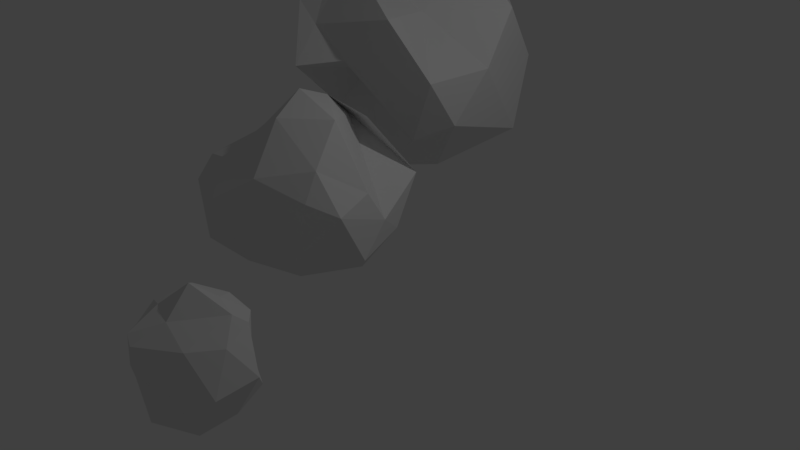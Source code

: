 # Source: Potato_Blend.blend  (saved by Blender 2.77.0; exported with 4.5.12 LTS)
import bpy
from mathutils import Matrix  # noqa: F401  (used for matrix-valued properties, if any)

bpy.ops.wm.read_factory_settings(use_empty=True)
scene = bpy.context.scene
scene.name = 'Scene'

# ---- collections
col_collection_1 = bpy.data.collections.new('Collection 1'); scene.collection.children.link(col_collection_1)

# ---- world
world_world = bpy.data.worlds.new('World'); scene.world = world_world
world_world.color = (0.05088, 0.05088, 0.05088)
world_world.use_sun_shadow = False
world_world.sun_shadow_jitter_overblur = 0.0
world_world.cycles.sampling_method = 'MANUAL'

# ---- cameras
cam_camera = bpy.data.cameras.new('Camera')
cam_camera.clip_end = 100.0
cam_camera.lens = 35.0
cam_camera.sensor_width = 32.0
cam_camera.sensor_height = 18.0
cam_camera.ortho_scale = 7.314
cam_camera.dof.focus_distance = 0.0
cam_camera.dof.aperture_fstop = 128.0

# ---- lights
light_lamp = bpy.data.lights.new('Lamp', 'POINT')
light_lamp.transmission_factor = 0.0
light_lamp.cutoff_distance = 30.0
light_lamp.energy = 100.0
light_lamp.shadow_buffer_clip_start = 1.001
light_lamp.shadow_soft_size = 0.1
light_lamp.shadow_maximum_resolution = 0.006
light_lamp.use_absolute_resolution = True

# ---- meshes
me_icosphere_002 = bpy.data.meshes.new('Icosphere.002')
me_icosphere_002.from_pydata([(0.2644, -0.09614, -1.297), (0.968, -0.658, -0.6927), (-0.06161, -0.932, -0.4763), (-1.024, -0.111, -0.6785), (-0.3578, 1.1, -0.5153), (0.9506, 0.778, -0.5913), (0.001604, -1.124, 0.6191), (-0.5545, -0.6971, 0.6273), (-0.8603, 0.7349, 0.5729), (0.3129, 1.061, 0.5413), (1.089, 0.04141, 0.5626), (0.0, 0.07757, 1.364), (0.08587, -0.7529, -1.097), (0.8476, -0.5114, -1.089), (0.5549, -1.205, -0.5847), (1.201, 0.06374, -0.7244), (0.4901, 0.4201, -1.027), (-0.3682, -0.07765, -1.271), (-0.905, -0.6577, -0.6707), (-0.1746, 0.5625, -0.9085), (-0.9027, 0.7414, -0.6999), (0.3431, 1.058, -0.6248), (1.351, -0.4105, -0.1389), (1.446, 0.4073, -7.824e-05), (0.0, -1.104, -0.01526), (0.6803, -0.9646, 0.02969), (-1.305, -0.4651, 0.01567), (-0.3604, -1.016, 0.01324), (-0.8055, 0.8237, -0.3319), (-1.309, 0.5073, 0.00386), (0.771, 0.7236, 0.02865), (0.0, 1.049, -0.2745), (0.7802, -0.58, 0.6228), (-0.2962, -1.004, 0.6894), (-1.107, -0.06454, 0.6025), (-0.3027, 1.029, 0.6578), (0.8079, 0.6894, 0.6749), (0.1725, -0.5117, 0.9081), (0.7469, 0.4156, 0.9197), (-0.4518, -0.311, 0.9052), (-0.5085, 0.4167, 1.016), (0.2743, 0.4905, 1.037)], [], [(0, 13, 12), (1, 13, 15), (0, 12, 17), (0, 17, 19), (0, 19, 16), (1, 15, 22), (2, 14, 24), (3, 18, 26), (4, 20, 28), (5, 21, 30), (1, 22, 25), (2, 24, 27), (3, 26, 29), (4, 28, 31), (5, 30, 23), (6, 32, 37), (7, 33, 39), (8, 34, 40), (9, 35, 41), (10, 36, 38), (38, 41, 11), (38, 36, 41), (36, 9, 41), (41, 40, 11), (41, 35, 40), (35, 8, 40), (40, 39, 11), (40, 34, 39), (34, 7, 39), (39, 37, 11), (39, 33, 37), (33, 6, 37), (37, 38, 11), (37, 32, 38), (32, 10, 38), (23, 36, 10), (23, 30, 36), (30, 9, 36), (31, 35, 9), (31, 28, 35), (28, 8, 35), (29, 34, 8), (29, 26, 34), (26, 7, 34), (27, 33, 7), (27, 24, 33), (24, 6, 33), (25, 32, 6), (25, 22, 32), (22, 10, 32), (30, 31, 9), (30, 21, 31), (21, 4, 31), (28, 29, 8), (28, 20, 29), (20, 3, 29), (26, 27, 7), (26, 18, 27), (18, 2, 27), (24, 25, 6), (24, 14, 25), (14, 1, 25), (22, 23, 10), (22, 15, 23), (15, 5, 23), (16, 21, 5), (16, 19, 21), (19, 4, 21), (19, 20, 4), (19, 17, 20), (17, 3, 20), (17, 18, 3), (17, 12, 18), (12, 2, 18), (15, 16, 5), (15, 13, 16), (13, 0, 16), (12, 14, 2), (12, 13, 14), (13, 1, 14)])
me_icosphere_002.use_remesh_preserve_volume = False
me_icosphere_002.use_remesh_preserve_attributes = False
me_icosphere_002.use_mirror_vertex_groups = False
me_icosphere_002.update()
me_icosphere_001 = bpy.data.meshes.new('Icosphere.001')
me_icosphere_001.from_pydata([(0.3492, 0.006103, -1.051), (0.2739, -0.794, -0.4917), (-0.3708, -0.8681, -0.3662), (-0.2925, 0.2328, -0.1514), (-0.2764, 0.8506, -0.4472), (0.737, 0.5288, -0.4639), (0.276, -0.8547, 0.4473), (-0.7714, -0.5443, 0.468), (-0.7311, 0.5266, 0.4522), (0.3019, 0.8643, 0.467), (0.6356, 0.1339, 0.4429), (0.1752, 0.1057, 0.85), (-0.163, -0.5004, -0.852), (0.4273, -0.3093, -0.8532), (0.36, -0.8705, -0.5695), (0.4659, 0.001351, -0.584), (0.193, 0.2659, -0.8296), (-0.2787, 0.03415, -0.9847), (-0.4578, -0.5051, -0.5624), (-0.1625, 0.5002, -0.8508), (-0.3602, 0.5, -0.5257), (-0.05681, 0.6706, -0.4346), (0.9511, -0.309, 0.0), (0.6815, 0.2637, 0.1959), (-0.06557, -0.9223, 0.03925), (0.5878, -0.809, 0.0), (-0.7353, -0.0004371, 0.04834), (-0.5878, -0.809, 0.0), (-0.5707, 0.5589, 0.06641), (-0.9825, 0.305, -0.007339), (0.6113, 0.8362, -0.004232), (-0.3435, 0.8719, 0.09113), (0.7503, -0.3386, 0.5623), (-0.2627, -0.3972, 0.4299), (-0.755, 0.3108, 0.2892), (-0.3627, 0.6371, 0.5466), (0.08851, 0.7924, 0.4487), (0.1541, -0.511, 0.8644), (0.5587, 0.03537, 0.943), (-0.5205, 0.1286, 0.8127), (-0.4622, 0.3287, 0.9325), (0.2543, 0.4196, 0.7839)], [], [(0, 13, 12), (1, 13, 15), (0, 12, 17), (0, 17, 19), (0, 19, 16), (1, 15, 22), (2, 14, 24), (3, 18, 26), (4, 20, 28), (5, 21, 30), (1, 22, 25), (2, 24, 27), (3, 26, 29), (4, 28, 31), (5, 30, 23), (6, 32, 37), (7, 33, 39), (8, 34, 40), (9, 35, 41), (10, 36, 38), (38, 41, 11), (38, 36, 41), (36, 9, 41), (41, 40, 11), (41, 35, 40), (35, 8, 40), (40, 39, 11), (40, 34, 39), (34, 7, 39), (39, 37, 11), (39, 33, 37), (33, 6, 37), (37, 38, 11), (37, 32, 38), (32, 10, 38), (23, 36, 10), (23, 30, 36), (30, 9, 36), (31, 35, 9), (31, 28, 35), (28, 8, 35), (29, 34, 8), (29, 26, 34), (26, 7, 34), (27, 33, 7), (27, 24, 33), (24, 6, 33), (25, 32, 6), (25, 22, 32), (22, 10, 32), (30, 31, 9), (30, 21, 31), (21, 4, 31), (28, 29, 8), (28, 20, 29), (20, 3, 29), (26, 27, 7), (26, 18, 27), (18, 2, 27), (24, 25, 6), (24, 14, 25), (14, 1, 25), (22, 23, 10), (22, 15, 23), (15, 5, 23), (16, 21, 5), (16, 19, 21), (19, 4, 21), (19, 20, 4), (19, 17, 20), (17, 3, 20), (17, 18, 3), (17, 12, 18), (12, 2, 18), (15, 16, 5), (15, 13, 16), (13, 0, 16), (12, 14, 2), (12, 13, 14), (13, 1, 14)])
me_icosphere_001.use_remesh_preserve_volume = False
me_icosphere_001.use_remesh_preserve_attributes = False
me_icosphere_001.use_mirror_vertex_groups = False
me_icosphere_001.update()
me_icosphere = bpy.data.meshes.new('Icosphere')
me_icosphere.from_pydata([(-0.1032, -0.02911, -0.8795), (0.6272, -0.5668, -0.4655), (-0.2764, -0.8506, -0.4472), (-0.9651, -0.09841, -0.3763), (-0.2935, 0.8778, -0.4803), (0.7375, 0.5376, -0.4541), (0.2764, -0.6949, 0.2626), (-0.599, -0.5502, 0.1988), (-0.3745, 0.5641, 0.563), (0.3881, 0.4908, 0.5629), (0.8558, 0.08212, 0.07646), (0.0001366, 0.03972, 0.8344), (-0.2129, -0.3659, -0.6943), (0.281, -0.2661, -0.8516), (0.2025, -0.7657, -0.5258), (0.9002, -0.005095, -0.5389), (0.4512, 0.3425, -0.9109), (-0.5492, -0.00748, -0.9042), (-0.6448, -0.4067, -0.5088), (-0.2625, 0.4598, -0.881), (-0.6582, 0.385, -0.5471), (0.278, 0.2728, -0.732), (0.9569, -0.3107, -0.0008605), (0.8612, 0.2748, -0.2393), (-0.1319, -0.873, -0.004737), (0.7279, -0.5013, 0.1111), (-0.7491, -0.3325, 0.05142), (-0.5913, -0.7296, -0.001689), (-0.6605, 0.858, -0.007558), (-0.9725, 0.1441, -0.00383), (0.6605, 0.858, -0.007558), (0.0, 1.116, -0.004617), (0.7082, -0.3605, 0.3673), (-0.3363, -0.6042, 0.2606), (-0.714, 0.02463, 0.2457), (-0.3436, 0.4543, 0.627), (0.02431, 0.5883, 0.4811), (0.1625, -0.3443, 0.6901), (0.5602, -0.01816, 0.6961), (-0.4253, -0.1533, 0.3636), (-0.449, 0.324, 0.5719), (0.01169, 0.3441, 0.7148)], [], [(0, 13, 12), (1, 13, 15), (0, 12, 17), (0, 17, 19), (0, 19, 16), (1, 15, 22), (2, 14, 24), (3, 18, 26), (4, 20, 28), (5, 21, 30), (1, 22, 25), (2, 24, 27), (3, 26, 29), (4, 28, 31), (5, 30, 23), (6, 32, 37), (7, 33, 39), (8, 34, 40), (9, 35, 41), (10, 36, 38), (38, 41, 11), (38, 36, 41), (36, 9, 41), (41, 40, 11), (41, 35, 40), (35, 8, 40), (40, 39, 11), (40, 34, 39), (34, 7, 39), (39, 37, 11), (39, 33, 37), (33, 6, 37), (37, 38, 11), (37, 32, 38), (32, 10, 38), (23, 36, 10), (23, 30, 36), (30, 9, 36), (31, 35, 9), (31, 28, 35), (28, 8, 35), (29, 34, 8), (29, 26, 34), (26, 7, 34), (27, 33, 7), (27, 24, 33), (24, 6, 33), (25, 32, 6), (25, 22, 32), (22, 10, 32), (30, 31, 9), (30, 21, 31), (21, 4, 31), (28, 29, 8), (28, 20, 29), (20, 3, 29), (26, 27, 7), (26, 18, 27), (18, 2, 27), (24, 25, 6), (24, 14, 25), (14, 1, 25), (22, 23, 10), (22, 15, 23), (15, 5, 23), (16, 21, 5), (16, 19, 21), (19, 4, 21), (19, 20, 4), (19, 17, 20), (17, 3, 20), (17, 18, 3), (17, 12, 18), (12, 2, 18), (15, 16, 5), (15, 13, 16), (13, 0, 16), (12, 14, 2), (12, 13, 14), (13, 1, 14)])
me_icosphere.use_remesh_preserve_volume = False
me_icosphere.use_remesh_preserve_attributes = False
me_icosphere.use_mirror_vertex_groups = False
me_icosphere.update()

# ---- objects
ob_icosphere_002 = bpy.data.objects.new('Icosphere.002', me_icosphere_002)
ob_icosphere_001 = bpy.data.objects.new('Icosphere.001', me_icosphere_001)
ob_icosphere = bpy.data.objects.new('Icosphere', me_icosphere)
ob_lamp = bpy.data.objects.new('Lamp', light_lamp)
ob_camera = bpy.data.objects.new('Camera', cam_camera)

# ---- transforms, parenting, visibility, modifiers, constraints
ob_icosphere_002.location = (1.681, -3.5, 1.0)
ob_icosphere_002.scale = (0.4889, 0.4889, 0.4889)
ob_icosphere_002.lineart.crease_threshold = 0.0
ob_icosphere_001.location = (-1.605, 2.248, 1.938)
ob_icosphere_001.rotation_euler = (0.0, -0.0, 1.592)
ob_icosphere_001.scale = (1.731, 1.731, 1.731)
ob_icosphere_001.lineart.crease_threshold = 0.0
ob_icosphere.location = (0.0, -1.019, 1.39)
ob_icosphere.scale = (1.231, 1.231, 1.231)
ob_icosphere.lineart.crease_threshold = 0.0
ob_lamp.location = (4.076, 1.005, 5.904)
ob_lamp.rotation_euler = (0.6503, 0.05522, 1.866)
ob_lamp.lock_rotations_4d = False
ob_lamp.empty_display_type = 'ARROWS'
ob_lamp.color = (0.0, 0.0, 0.0, 0.0)
ob_lamp.hide_viewport = True
ob_lamp.lineart.crease_threshold = 0.0
ob_camera.location = (7.481, -6.508, 5.344)
ob_camera.rotation_euler = (1.109, 0.0, 0.8149)
ob_camera.lock_rotations_4d = False
ob_camera.empty_display_type = 'ARROWS'
ob_camera.color = (0.0, 0.0, 0.0, 0.0)
ob_camera.hide_viewport = True
ob_camera.display_type = 'WIRE'
ob_camera.lineart.crease_threshold = 0.0

# ---- collection membership
col_collection_1.objects.link(ob_icosphere_002)
col_collection_1.objects.link(ob_icosphere_001)
col_collection_1.objects.link(ob_icosphere)
col_collection_1.objects.link(ob_lamp)
col_collection_1.objects.link(ob_camera)

# ---- scene / render settings (as saved in the file)
scene.camera = ob_camera
scene.frame_start = 1; scene.frame_end = 250; scene.frame_set(1)
scene.render.engine = 'BLENDER_EEVEE_NEXT'
scene.render.resolution_percentage = 50
scene.render.dither_intensity = 0.0
scene.cycles.use_denoising = False
scene.cycles.samples = 128
scene.cycles.sampling_pattern = 'TABULATED_SOBOL'
scene.cycles.light_sampling_threshold = 0.0
scene.cycles.use_adaptive_sampling = False
scene.cycles.use_light_tree = False
scene.cycles.blur_glossy = 0.0
scene.cycles.sample_clamp_indirect = 0.0
scene.view_settings.view_transform = 'Standard'
bpy.context.view_layer.update()

